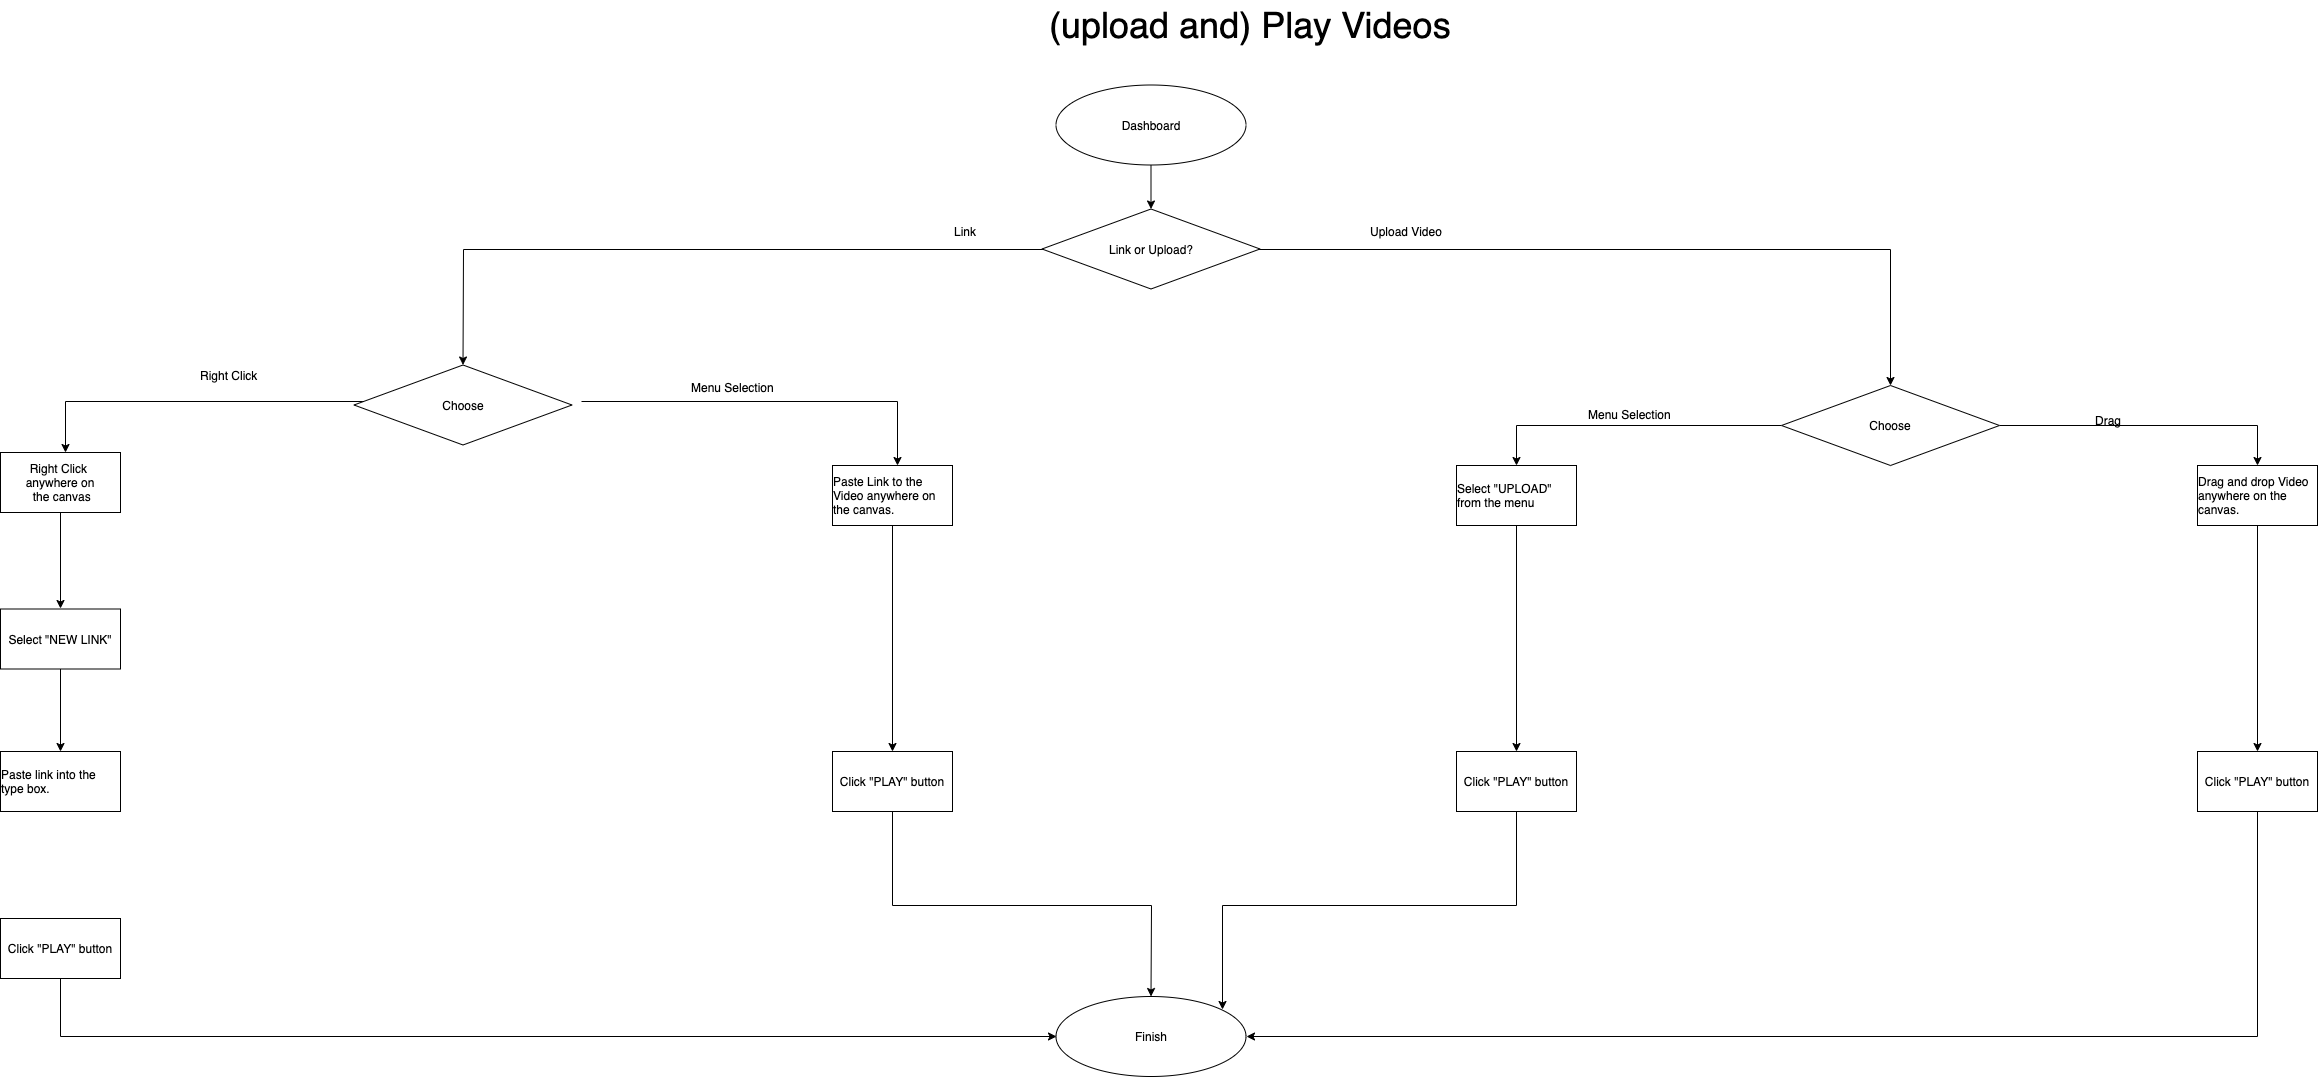

The diagram above was exported from draw.io. Its source (the exported page's mxGraphModel, read from the mxfile embedded in the PNG):
<mxGraphModel dx="3252" dy="887" grid="1" gridSize="13" guides="1" tooltips="1" connect="1" arrows="1" fold="1" page="1" pageScale="1" pageWidth="1600" pageHeight="2000" math="0" shadow="0">
  <root>
    <mxCell id="0" />
    <mxCell id="1" parent="0" />
    <mxCell id="H_So4CHng1iaIy4IAdsW-9" style="edgeStyle=orthogonalEdgeStyle;rounded=0;orthogonalLoop=1;jettySize=auto;html=1;entryX=0.5;entryY=0;entryDx=0;entryDy=0;" parent="1" source="qu8z_LQyUHDj8cCrqgjV-1" target="H_So4CHng1iaIy4IAdsW-6" edge="1">
      <mxGeometry relative="1" as="geometry" />
    </mxCell>
    <mxCell id="qu8z_LQyUHDj8cCrqgjV-1" value="Dashboard" style="ellipse;whiteSpace=wrap;html=1;" parent="1" vertex="1">
      <mxGeometry x="-101.5" y="180.5" width="190" height="80" as="geometry" />
    </mxCell>
    <mxCell id="qu8z_LQyUHDj8cCrqgjV-8" style="edgeStyle=orthogonalEdgeStyle;rounded=0;orthogonalLoop=1;jettySize=auto;html=1;" parent="1" edge="1">
      <mxGeometry relative="1" as="geometry">
        <mxPoint x="-1092" y="548" as="targetPoint" />
        <mxPoint x="-794" y="497" as="sourcePoint" />
      </mxGeometry>
    </mxCell>
    <mxCell id="qu8z_LQyUHDj8cCrqgjV-9" style="edgeStyle=orthogonalEdgeStyle;rounded=0;orthogonalLoop=1;jettySize=auto;html=1;" parent="1" edge="1">
      <mxGeometry relative="1" as="geometry">
        <mxPoint x="-260" y="561" as="targetPoint" />
        <mxPoint x="-576" y="497" as="sourcePoint" />
      </mxGeometry>
    </mxCell>
    <mxCell id="qu8z_LQyUHDj8cCrqgjV-2" value="Choose" style="rhombus;whiteSpace=wrap;html=1;" parent="1" vertex="1">
      <mxGeometry x="-803.5" y="460.5" width="218" height="80" as="geometry" />
    </mxCell>
    <mxCell id="qu8z_LQyUHDj8cCrqgjV-3" value="Right Click" style="text;html=1;resizable=0;points=[];autosize=1;align=left;verticalAlign=top;spacingTop=-4;" parent="1" vertex="1">
      <mxGeometry x="-959.5" y="461.5" width="104" height="13" as="geometry" />
    </mxCell>
    <mxCell id="qu8z_LQyUHDj8cCrqgjV-6" value="Menu Selection" style="text;html=1;resizable=0;points=[];autosize=1;align=left;verticalAlign=top;spacingTop=-4;" parent="1" vertex="1">
      <mxGeometry x="-468" y="473.5" width="143" height="13" as="geometry" />
    </mxCell>
    <mxCell id="qu8z_LQyUHDj8cCrqgjV-12" style="edgeStyle=orthogonalEdgeStyle;rounded=0;orthogonalLoop=1;jettySize=auto;html=1;" parent="1" source="qu8z_LQyUHDj8cCrqgjV-10" edge="1">
      <mxGeometry relative="1" as="geometry">
        <mxPoint x="-1097" y="704" as="targetPoint" />
      </mxGeometry>
    </mxCell>
    <mxCell id="qu8z_LQyUHDj8cCrqgjV-10" value="&lt;span style=&quot;text-align: left&quot;&gt;Right Click&amp;nbsp;&lt;/span&gt;&lt;br style=&quot;text-align: left&quot;&gt;&lt;span style=&quot;text-align: left&quot;&gt;anywhere on&lt;/span&gt;&lt;br style=&quot;text-align: left&quot;&gt;&lt;span style=&quot;text-align: left&quot;&gt;&amp;nbsp;the canvas&lt;/span&gt;" style="rounded=0;whiteSpace=wrap;html=1;" parent="1" vertex="1">
      <mxGeometry x="-1157" y="548" width="120" height="60" as="geometry" />
    </mxCell>
    <mxCell id="H_So4CHng1iaIy4IAdsW-20" style="edgeStyle=orthogonalEdgeStyle;rounded=0;orthogonalLoop=1;jettySize=auto;html=1;" parent="1" source="qu8z_LQyUHDj8cCrqgjV-11" target="H_So4CHng1iaIy4IAdsW-3" edge="1">
      <mxGeometry relative="1" as="geometry" />
    </mxCell>
    <mxCell id="qu8z_LQyUHDj8cCrqgjV-11" value="&lt;div style=&quot;text-align: left&quot;&gt;Paste Link to the Video anywhere on the canvas.&amp;nbsp;&lt;/div&gt;" style="rounded=0;whiteSpace=wrap;html=1;" parent="1" vertex="1">
      <mxGeometry x="-325" y="561" width="120" height="60" as="geometry" />
    </mxCell>
    <mxCell id="qu8z_LQyUHDj8cCrqgjV-18" value="Finish" style="ellipse;whiteSpace=wrap;html=1;" parent="1" vertex="1">
      <mxGeometry x="-101.5" y="1092" width="190" height="80" as="geometry" />
    </mxCell>
    <mxCell id="qu8z_LQyUHDj8cCrqgjV-21" value="(upload and) Play Videos" style="text;html=1;resizable=0;points=[];autosize=1;align=left;verticalAlign=top;spacingTop=-4;fontSize=36;" parent="1" vertex="1">
      <mxGeometry x="-110.5" y="96.5" width="416" height="39" as="geometry" />
    </mxCell>
    <mxCell id="IGPmr0jvkwlDIatBZTMC-6" style="edgeStyle=orthogonalEdgeStyle;rounded=0;orthogonalLoop=1;jettySize=auto;html=1;entryX=0;entryY=0.5;entryDx=0;entryDy=0;" parent="1" source="H_So4CHng1iaIy4IAdsW-1" target="qu8z_LQyUHDj8cCrqgjV-18" edge="1">
      <mxGeometry relative="1" as="geometry">
        <mxPoint x="-689" y="912" as="targetPoint" />
        <Array as="points">
          <mxPoint x="-1097" y="1132" />
        </Array>
      </mxGeometry>
    </mxCell>
    <mxCell id="IGPmr0jvkwlDIatBZTMC-1" value="&lt;div style=&quot;text-align: left&quot;&gt;&lt;span&gt;Paste link into the type box.&lt;/span&gt;&lt;/div&gt;" style="rounded=0;whiteSpace=wrap;html=1;" parent="1" vertex="1">
      <mxGeometry x="-1157" y="847" width="120" height="60" as="geometry" />
    </mxCell>
    <mxCell id="IGPmr0jvkwlDIatBZTMC-5" style="edgeStyle=orthogonalEdgeStyle;rounded=0;orthogonalLoop=1;jettySize=auto;html=1;entryX=0.5;entryY=0;entryDx=0;entryDy=0;" parent="1" source="IGPmr0jvkwlDIatBZTMC-2" target="IGPmr0jvkwlDIatBZTMC-1" edge="1">
      <mxGeometry relative="1" as="geometry" />
    </mxCell>
    <mxCell id="IGPmr0jvkwlDIatBZTMC-2" value="&lt;div style=&quot;text-align: left&quot;&gt;&lt;span&gt;Select &quot;NEW LINK&quot;&lt;/span&gt;&lt;/div&gt;" style="rounded=0;whiteSpace=wrap;html=1;" parent="1" vertex="1">
      <mxGeometry x="-1157" y="704.5" width="120" height="60" as="geometry" />
    </mxCell>
    <mxCell id="H_So4CHng1iaIy4IAdsW-1" value="&lt;div style=&quot;text-align: left&quot;&gt;Click &quot;PLAY&quot; button&lt;/div&gt;" style="rounded=0;whiteSpace=wrap;html=1;" parent="1" vertex="1">
      <mxGeometry x="-1157" y="1014" width="120" height="60" as="geometry" />
    </mxCell>
    <mxCell id="H_So4CHng1iaIy4IAdsW-19" style="edgeStyle=orthogonalEdgeStyle;rounded=0;orthogonalLoop=1;jettySize=auto;html=1;" parent="1" source="H_So4CHng1iaIy4IAdsW-3" target="qu8z_LQyUHDj8cCrqgjV-18" edge="1">
      <mxGeometry relative="1" as="geometry">
        <Array as="points">
          <mxPoint x="-265" y="1001" />
          <mxPoint x="-6" y="1001" />
        </Array>
      </mxGeometry>
    </mxCell>
    <mxCell id="H_So4CHng1iaIy4IAdsW-3" value="&lt;div style=&quot;text-align: left&quot;&gt;Click &quot;PLAY&quot; button&lt;br&gt;&lt;/div&gt;" style="rounded=0;whiteSpace=wrap;html=1;" parent="1" vertex="1">
      <mxGeometry x="-325" y="847" width="120" height="60" as="geometry" />
    </mxCell>
    <mxCell id="H_So4CHng1iaIy4IAdsW-10" style="edgeStyle=orthogonalEdgeStyle;rounded=0;orthogonalLoop=1;jettySize=auto;html=1;entryX=0.5;entryY=0;entryDx=0;entryDy=0;" parent="1" source="H_So4CHng1iaIy4IAdsW-6" target="qu8z_LQyUHDj8cCrqgjV-2" edge="1">
      <mxGeometry relative="1" as="geometry" />
    </mxCell>
    <mxCell id="H_So4CHng1iaIy4IAdsW-21" style="edgeStyle=orthogonalEdgeStyle;rounded=0;orthogonalLoop=1;jettySize=auto;html=1;entryX=0.5;entryY=0;entryDx=0;entryDy=0;" parent="1" source="H_So4CHng1iaIy4IAdsW-6" target="H_So4CHng1iaIy4IAdsW-18" edge="1">
      <mxGeometry relative="1" as="geometry" />
    </mxCell>
    <mxCell id="H_So4CHng1iaIy4IAdsW-6" value="Link or Upload?" style="rhombus;whiteSpace=wrap;html=1;" parent="1" vertex="1">
      <mxGeometry x="-115.5" y="304.5" width="218" height="80" as="geometry" />
    </mxCell>
    <mxCell id="H_So4CHng1iaIy4IAdsW-7" value="Link" style="text;html=1;resizable=0;points=[];autosize=1;align=left;verticalAlign=top;spacingTop=-4;" parent="1" vertex="1">
      <mxGeometry x="-205" y="317.5" width="39" height="13" as="geometry" />
    </mxCell>
    <mxCell id="H_So4CHng1iaIy4IAdsW-12" value="Upload Video" style="text;html=1;resizable=0;points=[];autosize=1;align=left;verticalAlign=top;spacingTop=-4;" parent="1" vertex="1">
      <mxGeometry x="210.5" y="317.5" width="91" height="13" as="geometry" />
    </mxCell>
    <mxCell id="H_So4CHng1iaIy4IAdsW-24" style="edgeStyle=orthogonalEdgeStyle;rounded=0;orthogonalLoop=1;jettySize=auto;html=1;entryX=0.5;entryY=0;entryDx=0;entryDy=0;" parent="1" source="H_So4CHng1iaIy4IAdsW-18" target="H_So4CHng1iaIy4IAdsW-26" edge="1">
      <mxGeometry relative="1" as="geometry">
        <mxPoint x="364" y="521" as="targetPoint" />
      </mxGeometry>
    </mxCell>
    <mxCell id="H_So4CHng1iaIy4IAdsW-25" style="edgeStyle=orthogonalEdgeStyle;rounded=0;orthogonalLoop=1;jettySize=auto;html=1;entryX=0.5;entryY=0;entryDx=0;entryDy=0;" parent="1" source="H_So4CHng1iaIy4IAdsW-18" target="H_So4CHng1iaIy4IAdsW-27" edge="1">
      <mxGeometry relative="1" as="geometry">
        <mxPoint x="1105" y="521" as="targetPoint" />
      </mxGeometry>
    </mxCell>
    <mxCell id="H_So4CHng1iaIy4IAdsW-18" value="Choose" style="rhombus;whiteSpace=wrap;html=1;" parent="1" vertex="1">
      <mxGeometry x="624" y="481" width="218" height="80" as="geometry" />
    </mxCell>
    <mxCell id="H_So4CHng1iaIy4IAdsW-22" value="Menu Selection" style="text;html=1;resizable=0;points=[];autosize=1;align=left;verticalAlign=top;spacingTop=-4;" parent="1" vertex="1">
      <mxGeometry x="429" y="500.5" width="143" height="13" as="geometry" />
    </mxCell>
    <mxCell id="H_So4CHng1iaIy4IAdsW-23" value="Drag" style="text;html=1;resizable=0;points=[];autosize=1;align=left;verticalAlign=top;spacingTop=-4;" parent="1" vertex="1">
      <mxGeometry x="936" y="507" width="65" height="13" as="geometry" />
    </mxCell>
    <mxCell id="H_So4CHng1iaIy4IAdsW-28" style="edgeStyle=orthogonalEdgeStyle;rounded=0;orthogonalLoop=1;jettySize=auto;html=1;entryX=0.5;entryY=0;entryDx=0;entryDy=0;" parent="1" source="H_So4CHng1iaIy4IAdsW-26" target="H_So4CHng1iaIy4IAdsW-29" edge="1">
      <mxGeometry relative="1" as="geometry">
        <mxPoint x="359" y="767" as="targetPoint" />
      </mxGeometry>
    </mxCell>
    <mxCell id="H_So4CHng1iaIy4IAdsW-26" value="&lt;div style=&quot;text-align: left&quot;&gt;Select &quot;UPLOAD&quot; from the menu&lt;/div&gt;" style="rounded=0;whiteSpace=wrap;html=1;" parent="1" vertex="1">
      <mxGeometry x="299" y="561" width="120" height="60" as="geometry" />
    </mxCell>
    <mxCell id="H_So4CHng1iaIy4IAdsW-31" style="edgeStyle=orthogonalEdgeStyle;rounded=0;orthogonalLoop=1;jettySize=auto;html=1;" parent="1" source="H_So4CHng1iaIy4IAdsW-27" target="H_So4CHng1iaIy4IAdsW-30" edge="1">
      <mxGeometry relative="1" as="geometry" />
    </mxCell>
    <mxCell id="H_So4CHng1iaIy4IAdsW-27" value="&lt;div style=&quot;text-align: left&quot;&gt;Drag and drop Video anywhere on the canvas.&lt;/div&gt;" style="rounded=0;whiteSpace=wrap;html=1;" parent="1" vertex="1">
      <mxGeometry x="1040" y="561" width="120" height="60" as="geometry" />
    </mxCell>
    <mxCell id="H_So4CHng1iaIy4IAdsW-32" style="edgeStyle=orthogonalEdgeStyle;rounded=0;orthogonalLoop=1;jettySize=auto;html=1;" parent="1" source="H_So4CHng1iaIy4IAdsW-29" edge="1">
      <mxGeometry relative="1" as="geometry">
        <mxPoint x="65" y="1105" as="targetPoint" />
        <Array as="points">
          <mxPoint x="359" y="1001" />
          <mxPoint x="65" y="1001" />
        </Array>
      </mxGeometry>
    </mxCell>
    <mxCell id="H_So4CHng1iaIy4IAdsW-29" value="&lt;div style=&quot;text-align: left&quot;&gt;Click &quot;PLAY&quot; button&lt;/div&gt;" style="rounded=0;whiteSpace=wrap;html=1;" parent="1" vertex="1">
      <mxGeometry x="299" y="847" width="120" height="60" as="geometry" />
    </mxCell>
    <mxCell id="H_So4CHng1iaIy4IAdsW-33" style="edgeStyle=orthogonalEdgeStyle;rounded=0;orthogonalLoop=1;jettySize=auto;html=1;entryX=1;entryY=0.5;entryDx=0;entryDy=0;" parent="1" source="H_So4CHng1iaIy4IAdsW-30" target="qu8z_LQyUHDj8cCrqgjV-18" edge="1">
      <mxGeometry relative="1" as="geometry">
        <Array as="points">
          <mxPoint x="1100" y="1132" />
        </Array>
      </mxGeometry>
    </mxCell>
    <mxCell id="H_So4CHng1iaIy4IAdsW-30" value="&lt;div style=&quot;text-align: left&quot;&gt;Click &quot;PLAY&quot; button&lt;/div&gt;" style="rounded=0;whiteSpace=wrap;html=1;" parent="1" vertex="1">
      <mxGeometry x="1040" y="847" width="120" height="60" as="geometry" />
    </mxCell>
  </root>
</mxGraphModel>